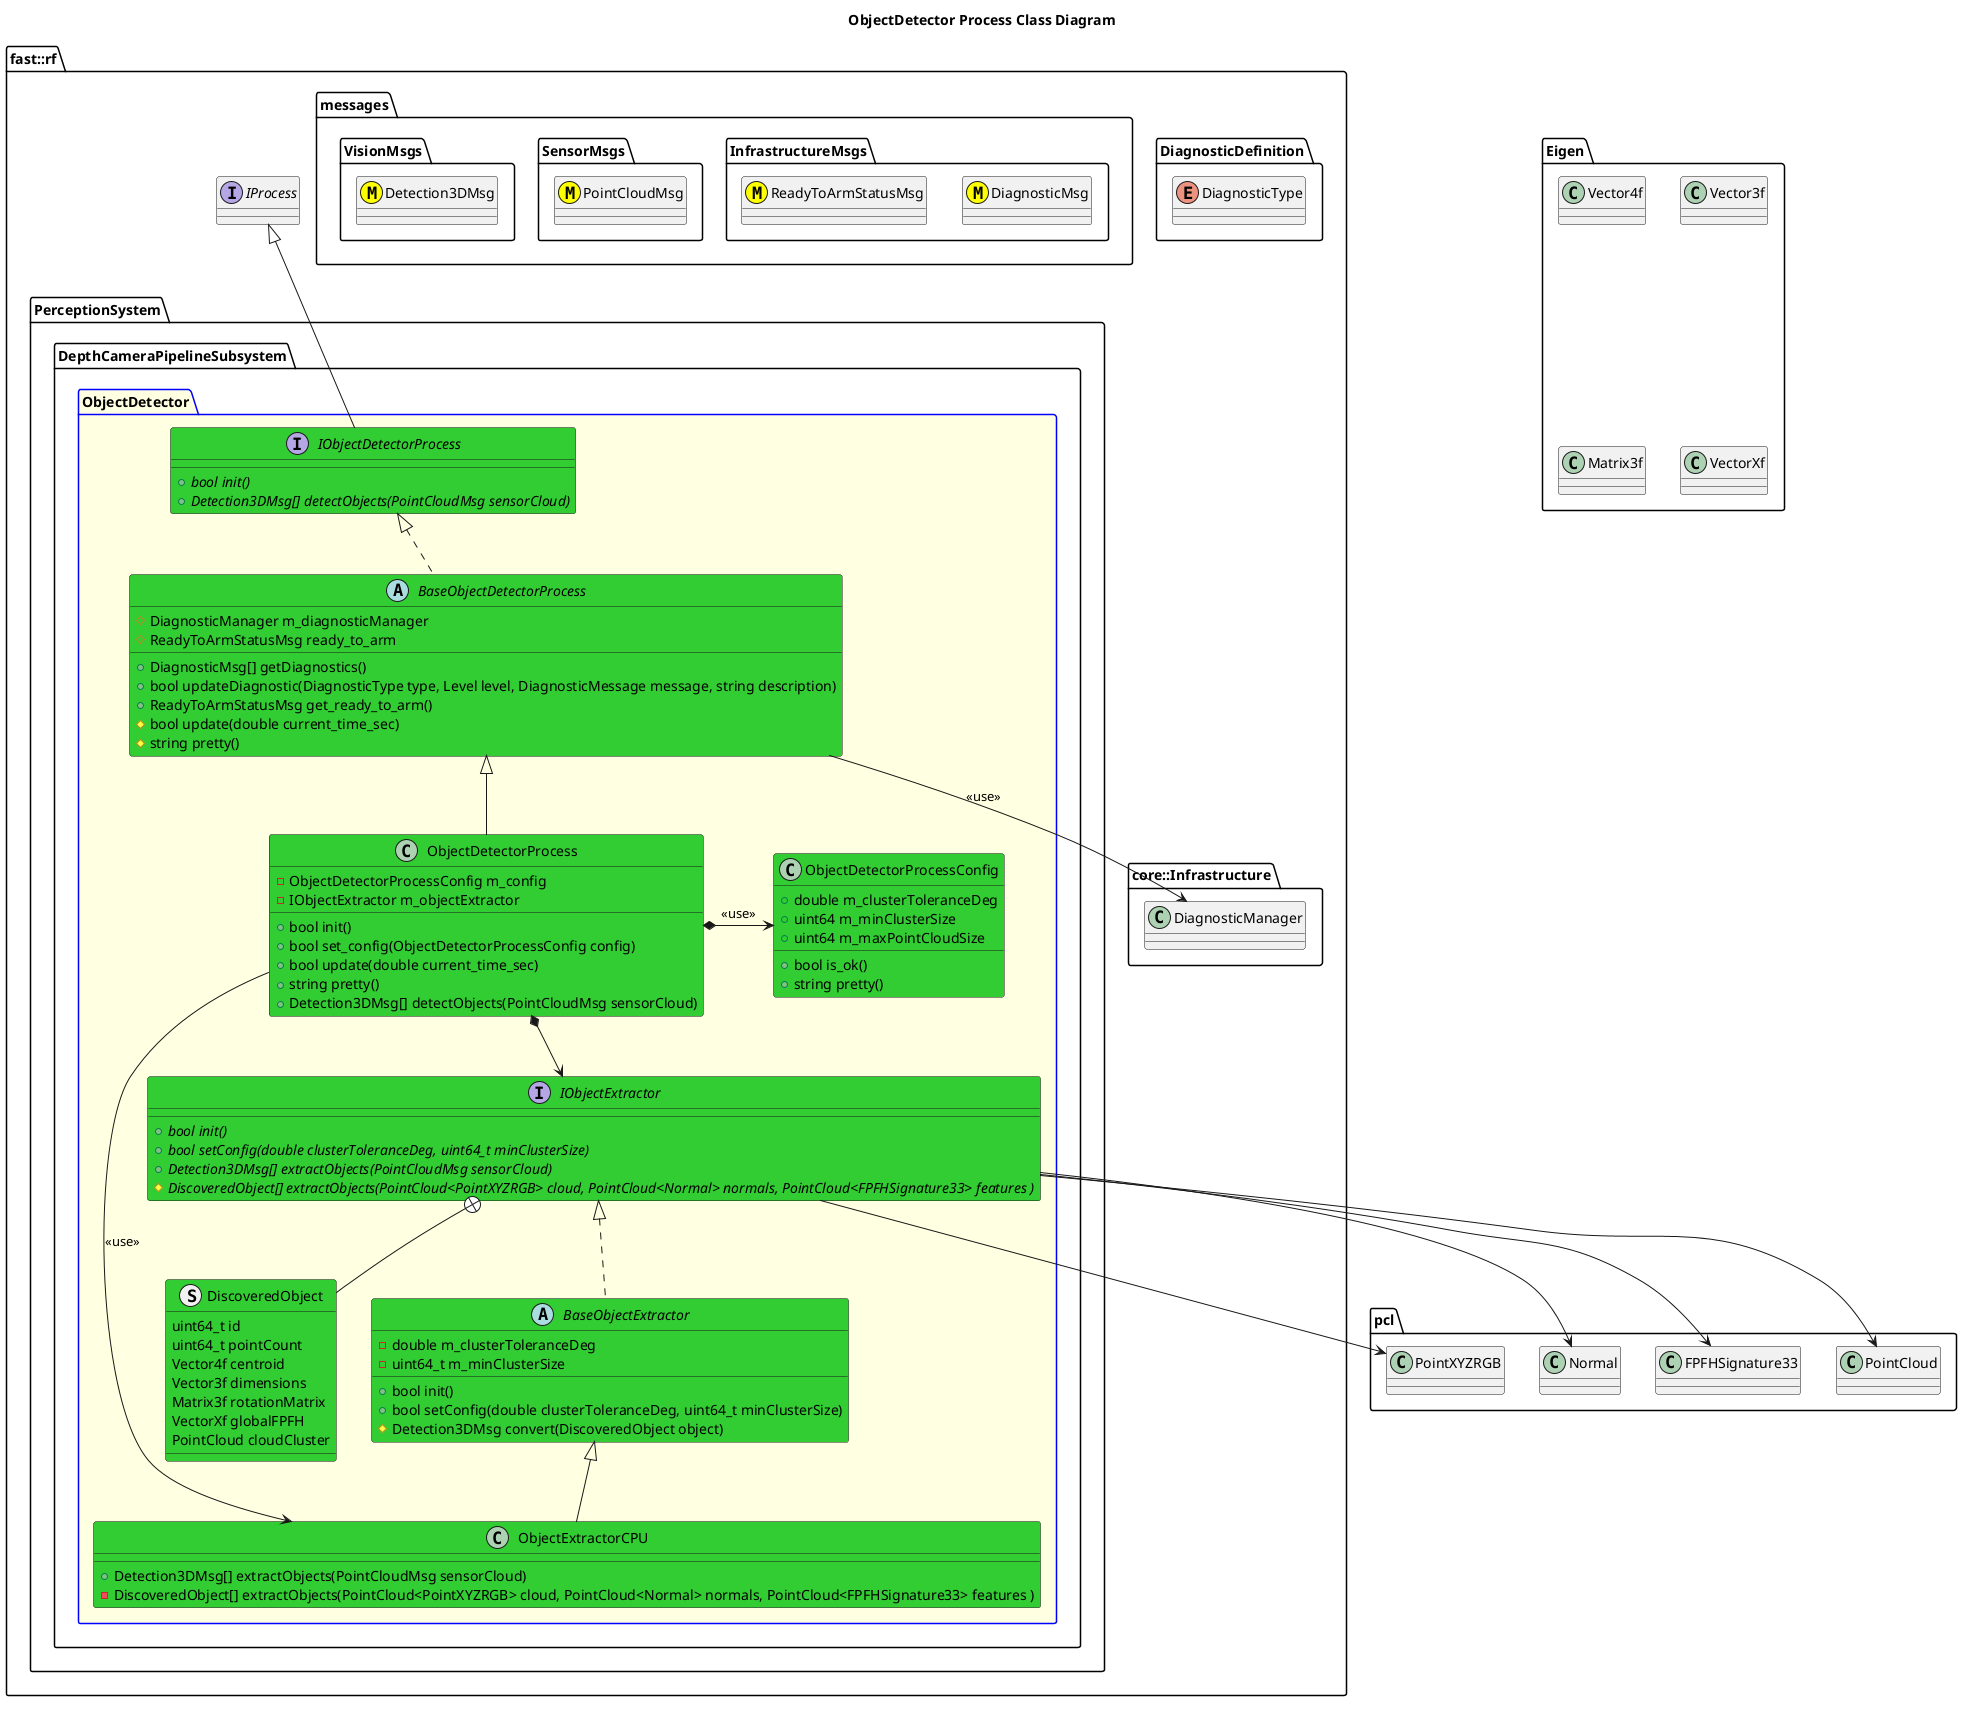

The diagram above was rendered by PlantUML. Its source (embedded in the PNG):
@startuml
title ObjectDetector Process Class Diagram
namespace pcl {
    class PointXYZRGB
    class Normal
    class FPFHSignature33
    class PointCloud
}
namespace Eigen {
    class Vector4f
    class Vector3f
    class Matrix3f
    class VectorXf

}
namespace fast::rf {
    namespace DiagnosticDefinition {
        enum DiagnosticType
    }
    namespace messages {
        namespace InfrastructureMsgs {
            class DiagnosticMsg <<(M,#FFFF00)>>
            class ReadyToArmStatusMsg <<(M,#FFFF00)>>
        }
        namespace SensorMsgs {
            class PointCloudMsg <<(M,#FFFF00)>>
        }
        namespace VisionMsgs {
            class Detection3DMsg <<(M,#FFFF00)>>
        }
    }
    namespace core::Infrastructure {
        class DiagnosticManager
    }
    interface IProcess
    namespace PerceptionSystem {
        namespace DepthCameraPipelineSubsystem {
            package ObjectDetector #LightYellow;line:blue {
                struct DiscoveredObject #LimeGreen {
                    uint64_t id
                    uint64_t pointCount
                    Vector4f centroid
                    Vector3f dimensions
                    Matrix3f rotationMatrix
                    VectorXf globalFPFH
                    PointCloud cloudCluster
                }
                interface IObjectExtractor #LimeGreen {
                    +{abstract} bool init()
                    +{abstract} bool setConfig(double clusterToleranceDeg, uint64_t minClusterSize)
                    +{abstract} Detection3DMsg[] extractObjects(PointCloudMsg sensorCloud)
                    #{abstract} DiscoveredObject[] extractObjects(PointCloud<PointXYZRGB> cloud, PointCloud<Normal> normals, PointCloud<FPFHSignature33> features )
                }
                IObjectExtractor +-- DiscoveredObject
                IObjectExtractor --> PointXYZRGB
                IObjectExtractor --> PointCloud
                IObjectExtractor --> Normal
                IObjectExtractor --> FPFHSignature33
                abstract BaseObjectExtractor #LimeGreen {
                    +bool init()
                    +bool setConfig(double clusterToleranceDeg, uint64_t minClusterSize)
                    #Detection3DMsg convert(DiscoveredObject object)
                    -double m_clusterToleranceDeg
                    -uint64_t m_minClusterSize
                }
                BaseObjectExtractor .up.|> IObjectExtractor
                class ObjectExtractorCPU #LimeGreen {
                    +Detection3DMsg[] extractObjects(PointCloudMsg sensorCloud)
                    -DiscoveredObject[] extractObjects(PointCloud<PointXYZRGB> cloud, PointCloud<Normal> normals, PointCloud<FPFHSignature33> features )
                   
                }
                ObjectExtractorCPU -up-|> BaseObjectExtractor               
                
                interface IObjectDetectorProcess #LimeGreen  {
                    +{abstract} bool init()
                    +{abstract} Detection3DMsg[] detectObjects(PointCloudMsg sensorCloud)
                }
                IObjectDetectorProcess -up-|> IProcess
                abstract BaseObjectDetectorProcess #LimeGreen {
                    +DiagnosticMsg[] getDiagnostics()
                    +bool updateDiagnostic(DiagnosticType type, Level level, DiagnosticMessage message, string description)
                    +ReadyToArmStatusMsg get_ready_to_arm()
                    #bool update(double current_time_sec)
                    #string pretty()
                    #DiagnosticManager m_diagnosticManager
                    #ReadyToArmStatusMsg ready_to_arm

                }
                BaseObjectDetectorProcess .up.|> IObjectDetectorProcess
                BaseObjectDetectorProcess --> DiagnosticManager: <<use>>
                class ObjectDetectorProcessConfig #LimeGreen {
                    +double m_clusterToleranceDeg
                    +uint64 m_minClusterSize
                    +uint64 m_maxPointCloudSize
                    +bool is_ok()
                    +string pretty()
                }
                class ObjectDetectorProcess #LimeGreen {
                    +bool init()
                    +bool set_config(ObjectDetectorProcessConfig config)
                    +bool update(double current_time_sec)
                    +string pretty()
                    +Detection3DMsg[] detectObjects(PointCloudMsg sensorCloud)
                    -ObjectDetectorProcessConfig m_config
                    -IObjectExtractor m_objectExtractor
                }
                ObjectDetectorProcess -up-|> BaseObjectDetectorProcess
                ObjectDetectorProcess *-> ObjectDetectorProcessConfig: <<use>>
                ObjectDetectorProcess *--> IObjectExtractor
                ObjectDetectorProcess --> ObjectExtractorCPU: <<use>>
            }
        }
    }
}
@enduml